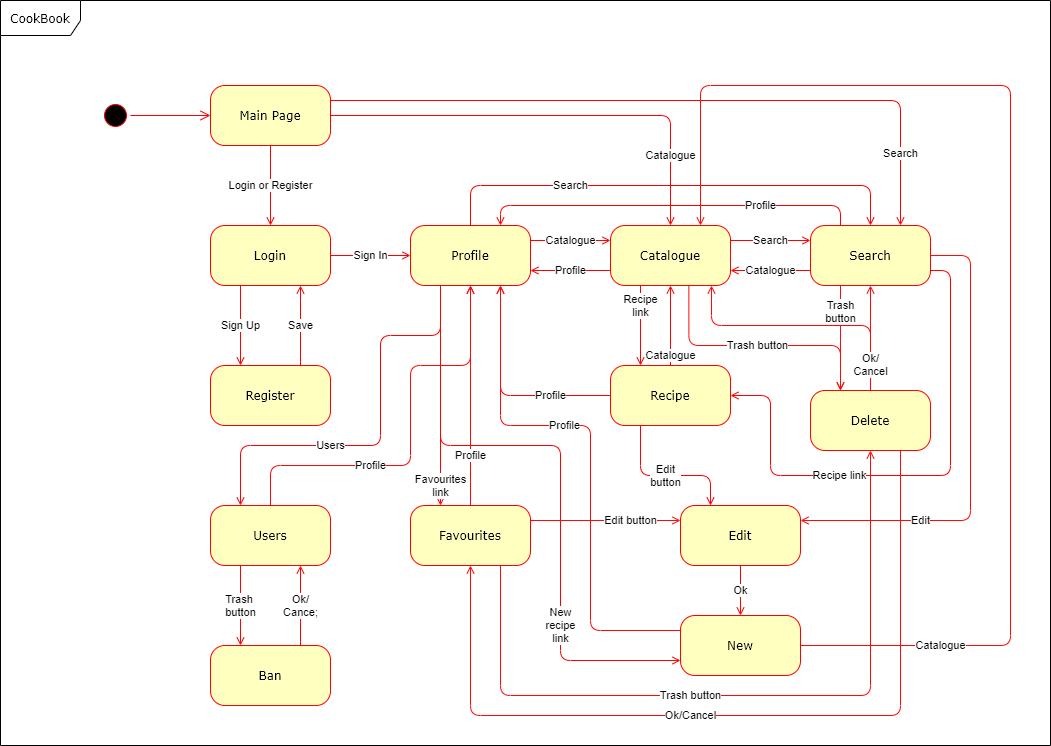

The diagram above was exported from draw.io. Its source (the exported page's mxGraphModel, read from the mxfile embedded in the PNG):
<mxGraphModel dx="1422" dy="794" grid="1" gridSize="10" guides="1" tooltips="1" connect="1" arrows="1" fold="1" page="1" pageScale="1" pageWidth="1100" pageHeight="850" background="#ffffff" math="0" shadow="0">
  <root>
    <mxCell id="0" />
    <mxCell id="1" parent="0" />
    <mxCell id="2a3bc250acf0617d-8" value="CookBook" style="shape=umlFrame;whiteSpace=wrap;html=1;rounded=1;shadow=0;comic=0;labelBackgroundColor=none;strokeWidth=1;fontFamily=Verdana;fontSize=12;align=center;width=80;height=35;" parent="1" vertex="1">
      <mxGeometry x="30" y="35" width="1050" height="745" as="geometry" />
    </mxCell>
    <mxCell id="382b91b5511bd0f7-1" value="" style="ellipse;html=1;shape=startState;fillColor=#000000;strokeColor=#ff0000;rounded=1;shadow=0;comic=0;labelBackgroundColor=none;fontFamily=Verdana;fontSize=12;fontColor=#000000;align=center;direction=south;" parent="1" vertex="1">
      <mxGeometry x="130" y="135" width="30" height="30" as="geometry" />
    </mxCell>
    <mxCell id="QJQmrOsFQTHgAv11tIRJ-15" value="Login or Register" style="edgeStyle=orthogonalEdgeStyle;rounded=0;orthogonalLoop=1;jettySize=auto;html=1;entryX=0.5;entryY=0;entryDx=0;entryDy=0;strokeColor=#FF0000;endArrow=open;endFill=0;" parent="1" source="382b91b5511bd0f7-6" target="QJQmrOsFQTHgAv11tIRJ-5" edge="1">
      <mxGeometry relative="1" as="geometry" />
    </mxCell>
    <mxCell id="QJQmrOsFQTHgAv11tIRJ-19" value="Catalogue" style="edgeStyle=orthogonalEdgeStyle;rounded=1;orthogonalLoop=1;jettySize=auto;html=1;exitX=1;exitY=0.5;exitDx=0;exitDy=0;endArrow=open;endFill=0;strokeColor=#FF0000;" parent="1" source="382b91b5511bd0f7-6" target="QJQmrOsFQTHgAv11tIRJ-8" edge="1">
      <mxGeometry x="0.6889" relative="1" as="geometry">
        <mxPoint as="offset" />
      </mxGeometry>
    </mxCell>
    <mxCell id="QJQmrOsFQTHgAv11tIRJ-22" value="Search" style="edgeStyle=orthogonalEdgeStyle;rounded=1;orthogonalLoop=1;jettySize=auto;html=1;exitX=1;exitY=0.25;exitDx=0;exitDy=0;endArrow=open;endFill=0;strokeColor=#FF0000;entryX=0.75;entryY=0;entryDx=0;entryDy=0;" parent="1" source="382b91b5511bd0f7-6" target="QJQmrOsFQTHgAv11tIRJ-9" edge="1">
      <mxGeometry x="0.7941" relative="1" as="geometry">
        <mxPoint as="offset" />
        <Array as="points">
          <mxPoint x="930" y="135" />
        </Array>
      </mxGeometry>
    </mxCell>
    <mxCell id="382b91b5511bd0f7-6" value="Main Page" style="rounded=1;whiteSpace=wrap;html=1;arcSize=24;fillColor=#ffffc0;strokeColor=#ff0000;shadow=0;comic=0;labelBackgroundColor=none;fontFamily=Verdana;fontSize=12;fontColor=#000000;align=center;" parent="1" vertex="1">
      <mxGeometry x="240" y="120" width="120" height="60" as="geometry" />
    </mxCell>
    <mxCell id="2a3bc250acf0617d-9" style="edgeStyle=orthogonalEdgeStyle;html=1;labelBackgroundColor=none;endArrow=open;endSize=8;strokeColor=#ff0000;fontFamily=Verdana;fontSize=12;align=left;" parent="1" source="382b91b5511bd0f7-1" target="382b91b5511bd0f7-6" edge="1">
      <mxGeometry relative="1" as="geometry" />
    </mxCell>
    <mxCell id="QJQmrOsFQTHgAv11tIRJ-16" value="Sign Up" style="edgeStyle=orthogonalEdgeStyle;rounded=0;orthogonalLoop=1;jettySize=auto;html=1;exitX=0.25;exitY=1;exitDx=0;exitDy=0;endArrow=open;endFill=0;strokeColor=#FF0000;entryX=0.25;entryY=0;entryDx=0;entryDy=0;" parent="1" source="QJQmrOsFQTHgAv11tIRJ-5" target="QJQmrOsFQTHgAv11tIRJ-6" edge="1">
      <mxGeometry relative="1" as="geometry" />
    </mxCell>
    <mxCell id="QJQmrOsFQTHgAv11tIRJ-17" value="Sign In" style="edgeStyle=orthogonalEdgeStyle;rounded=0;orthogonalLoop=1;jettySize=auto;html=1;exitX=1;exitY=0.5;exitDx=0;exitDy=0;entryX=0;entryY=0.5;entryDx=0;entryDy=0;endArrow=open;endFill=0;strokeColor=#FF0000;" parent="1" source="QJQmrOsFQTHgAv11tIRJ-5" target="QJQmrOsFQTHgAv11tIRJ-7" edge="1">
      <mxGeometry relative="1" as="geometry" />
    </mxCell>
    <mxCell id="QJQmrOsFQTHgAv11tIRJ-5" value="Login" style="rounded=1;whiteSpace=wrap;html=1;arcSize=24;fillColor=#ffffc0;strokeColor=#ff0000;shadow=0;comic=0;labelBackgroundColor=none;fontFamily=Verdana;fontSize=12;fontColor=#000000;align=center;" parent="1" vertex="1">
      <mxGeometry x="240" y="260" width="120" height="60" as="geometry" />
    </mxCell>
    <mxCell id="QJQmrOsFQTHgAv11tIRJ-49" value="Save" style="edgeStyle=orthogonalEdgeStyle;rounded=1;orthogonalLoop=1;jettySize=auto;html=1;exitX=0.75;exitY=0;exitDx=0;exitDy=0;entryX=0.75;entryY=1;entryDx=0;entryDy=0;endArrow=open;endFill=0;strokeColor=#FF0000;" parent="1" source="QJQmrOsFQTHgAv11tIRJ-6" target="QJQmrOsFQTHgAv11tIRJ-5" edge="1">
      <mxGeometry relative="1" as="geometry" />
    </mxCell>
    <mxCell id="QJQmrOsFQTHgAv11tIRJ-6" value="Register" style="rounded=1;whiteSpace=wrap;html=1;arcSize=24;fillColor=#ffffc0;strokeColor=#ff0000;shadow=0;comic=0;labelBackgroundColor=none;fontFamily=Verdana;fontSize=12;fontColor=#000000;align=center;" parent="1" vertex="1">
      <mxGeometry x="240" y="400" width="120" height="60" as="geometry" />
    </mxCell>
    <mxCell id="QJQmrOsFQTHgAv11tIRJ-20" value="Catalogue" style="edgeStyle=orthogonalEdgeStyle;rounded=1;orthogonalLoop=1;jettySize=auto;html=1;exitX=1;exitY=0.25;exitDx=0;exitDy=0;entryX=0;entryY=0.25;entryDx=0;entryDy=0;endArrow=open;endFill=0;strokeColor=#FF0000;" parent="1" source="QJQmrOsFQTHgAv11tIRJ-7" target="QJQmrOsFQTHgAv11tIRJ-8" edge="1">
      <mxGeometry relative="1" as="geometry" />
    </mxCell>
    <mxCell id="QJQmrOsFQTHgAv11tIRJ-32" value="Search" style="edgeStyle=orthogonalEdgeStyle;rounded=1;orthogonalLoop=1;jettySize=auto;html=1;exitX=0.5;exitY=0;exitDx=0;exitDy=0;entryX=0.5;entryY=0;entryDx=0;entryDy=0;endArrow=open;endFill=0;strokeColor=#FF0000;" parent="1" source="QJQmrOsFQTHgAv11tIRJ-7" target="QJQmrOsFQTHgAv11tIRJ-9" edge="1">
      <mxGeometry x="-0.4167" relative="1" as="geometry">
        <Array as="points">
          <mxPoint x="500" y="220" />
          <mxPoint x="900" y="220" />
        </Array>
        <mxPoint as="offset" />
      </mxGeometry>
    </mxCell>
    <mxCell id="QJQmrOsFQTHgAv11tIRJ-42" value="Users" style="edgeStyle=orthogonalEdgeStyle;rounded=1;orthogonalLoop=1;jettySize=auto;html=1;exitX=0.25;exitY=1;exitDx=0;exitDy=0;entryX=0.25;entryY=0;entryDx=0;entryDy=0;endArrow=open;endFill=0;strokeColor=#FF0000;" parent="1" source="QJQmrOsFQTHgAv11tIRJ-7" target="QJQmrOsFQTHgAv11tIRJ-11" edge="1">
      <mxGeometry x="0.2857" relative="1" as="geometry">
        <Array as="points">
          <mxPoint x="470" y="370" />
          <mxPoint x="410" y="370" />
          <mxPoint x="410" y="480" />
          <mxPoint x="270" y="480" />
        </Array>
        <mxPoint as="offset" />
      </mxGeometry>
    </mxCell>
    <mxCell id="QJQmrOsFQTHgAv11tIRJ-43" value="Favourites&lt;br&gt;link" style="edgeStyle=orthogonalEdgeStyle;rounded=1;orthogonalLoop=1;jettySize=auto;html=1;exitX=0.25;exitY=1;exitDx=0;exitDy=0;entryX=0.25;entryY=0;entryDx=0;entryDy=0;endArrow=open;endFill=0;strokeColor=#FF0000;" parent="1" source="QJQmrOsFQTHgAv11tIRJ-7" target="QJQmrOsFQTHgAv11tIRJ-12" edge="1">
      <mxGeometry x="0.8182" relative="1" as="geometry">
        <mxPoint as="offset" />
        <Array as="points">
          <mxPoint x="470" y="520" />
          <mxPoint x="470" y="520" />
        </Array>
      </mxGeometry>
    </mxCell>
    <mxCell id="QJQmrOsFQTHgAv11tIRJ-45" value="New&lt;br&gt;recipe&lt;br&gt;link" style="edgeStyle=orthogonalEdgeStyle;rounded=1;orthogonalLoop=1;jettySize=auto;html=1;exitX=0.25;exitY=1;exitDx=0;exitDy=0;entryX=0;entryY=0.75;entryDx=0;entryDy=0;endArrow=open;endFill=0;strokeColor=#FF0000;" parent="1" source="QJQmrOsFQTHgAv11tIRJ-7" target="QJQmrOsFQTHgAv11tIRJ-52" edge="1">
      <mxGeometry x="0.4957" relative="1" as="geometry">
        <Array as="points">
          <mxPoint x="470" y="480" />
          <mxPoint x="590" y="480" />
          <mxPoint x="590" y="695" />
        </Array>
        <mxPoint as="offset" />
      </mxGeometry>
    </mxCell>
    <mxCell id="QJQmrOsFQTHgAv11tIRJ-7" value="Profile" style="rounded=1;whiteSpace=wrap;html=1;arcSize=24;fillColor=#ffffc0;strokeColor=#ff0000;shadow=0;comic=0;labelBackgroundColor=none;fontFamily=Verdana;fontSize=12;fontColor=#000000;align=center;" parent="1" vertex="1">
      <mxGeometry x="440" y="260" width="120" height="60" as="geometry" />
    </mxCell>
    <mxCell id="QJQmrOsFQTHgAv11tIRJ-21" value="Profile" style="edgeStyle=orthogonalEdgeStyle;rounded=1;orthogonalLoop=1;jettySize=auto;html=1;exitX=0;exitY=0.75;exitDx=0;exitDy=0;entryX=1;entryY=0.75;entryDx=0;entryDy=0;endArrow=open;endFill=0;strokeColor=#FF0000;" parent="1" source="QJQmrOsFQTHgAv11tIRJ-8" target="QJQmrOsFQTHgAv11tIRJ-7" edge="1">
      <mxGeometry relative="1" as="geometry" />
    </mxCell>
    <mxCell id="QJQmrOsFQTHgAv11tIRJ-24" value="Search" style="edgeStyle=orthogonalEdgeStyle;rounded=1;orthogonalLoop=1;jettySize=auto;html=1;exitX=1;exitY=0.25;exitDx=0;exitDy=0;entryX=0;entryY=0.25;entryDx=0;entryDy=0;endArrow=open;endFill=0;strokeColor=#FF0000;" parent="1" source="QJQmrOsFQTHgAv11tIRJ-8" target="QJQmrOsFQTHgAv11tIRJ-9" edge="1">
      <mxGeometry relative="1" as="geometry" />
    </mxCell>
    <mxCell id="QJQmrOsFQTHgAv11tIRJ-39" value="Recipe&lt;br&gt;link" style="edgeStyle=orthogonalEdgeStyle;rounded=1;orthogonalLoop=1;jettySize=auto;html=1;exitX=0.25;exitY=1;exitDx=0;exitDy=0;entryX=0.25;entryY=0;entryDx=0;entryDy=0;endArrow=open;endFill=0;strokeColor=#FF0000;" parent="1" source="QJQmrOsFQTHgAv11tIRJ-8" target="QJQmrOsFQTHgAv11tIRJ-14" edge="1">
      <mxGeometry x="-0.5" relative="1" as="geometry">
        <mxPoint as="offset" />
      </mxGeometry>
    </mxCell>
    <mxCell id="rIbwr9cAOLRhZ8QM4RvK-1" value="Trash button" style="edgeStyle=orthogonalEdgeStyle;rounded=1;orthogonalLoop=1;jettySize=auto;html=1;entryX=0.25;entryY=0;entryDx=0;entryDy=0;strokeColor=#FF0808;endArrow=open;endFill=0;exitX=0.653;exitY=1.014;exitDx=0;exitDy=0;exitPerimeter=0;" parent="1" source="QJQmrOsFQTHgAv11tIRJ-8" target="QJQmrOsFQTHgAv11tIRJ-51" edge="1">
      <mxGeometry relative="1" as="geometry">
        <Array as="points">
          <mxPoint x="718" y="380" />
          <mxPoint x="870" y="380" />
        </Array>
      </mxGeometry>
    </mxCell>
    <mxCell id="QJQmrOsFQTHgAv11tIRJ-8" value="Catalogue" style="rounded=1;whiteSpace=wrap;html=1;arcSize=24;fillColor=#ffffc0;strokeColor=#ff0000;shadow=0;comic=0;labelBackgroundColor=none;fontFamily=Verdana;fontSize=12;fontColor=#000000;align=center;" parent="1" vertex="1">
      <mxGeometry x="640" y="260" width="120" height="60" as="geometry" />
    </mxCell>
    <mxCell id="QJQmrOsFQTHgAv11tIRJ-29" value="Catalogue" style="edgeStyle=orthogonalEdgeStyle;rounded=1;orthogonalLoop=1;jettySize=auto;html=1;exitX=0;exitY=0.75;exitDx=0;exitDy=0;entryX=1;entryY=0.75;entryDx=0;entryDy=0;endArrow=open;endFill=0;strokeColor=#FF0000;" parent="1" source="QJQmrOsFQTHgAv11tIRJ-9" target="QJQmrOsFQTHgAv11tIRJ-8" edge="1">
      <mxGeometry relative="1" as="geometry" />
    </mxCell>
    <mxCell id="QJQmrOsFQTHgAv11tIRJ-30" value="Profile" style="edgeStyle=orthogonalEdgeStyle;rounded=1;orthogonalLoop=1;jettySize=auto;html=1;exitX=0.25;exitY=0;exitDx=0;exitDy=0;entryX=0.75;entryY=0;entryDx=0;entryDy=0;endArrow=open;endFill=0;strokeColor=#FF0000;" parent="1" source="QJQmrOsFQTHgAv11tIRJ-9" target="QJQmrOsFQTHgAv11tIRJ-7" edge="1">
      <mxGeometry x="-0.4737" relative="1" as="geometry">
        <mxPoint as="offset" />
      </mxGeometry>
    </mxCell>
    <mxCell id="QJQmrOsFQTHgAv11tIRJ-41" value="Recipe link" style="edgeStyle=orthogonalEdgeStyle;rounded=1;orthogonalLoop=1;jettySize=auto;html=1;exitX=1;exitY=0.75;exitDx=0;exitDy=0;entryX=1;entryY=0.5;entryDx=0;entryDy=0;endArrow=open;endFill=0;strokeColor=#FF0000;" parent="1" source="QJQmrOsFQTHgAv11tIRJ-9" target="QJQmrOsFQTHgAv11tIRJ-14" edge="1">
      <mxGeometry x="0.28" relative="1" as="geometry">
        <Array as="points">
          <mxPoint x="980" y="305" />
          <mxPoint x="980" y="510" />
          <mxPoint x="800" y="510" />
          <mxPoint x="800" y="430" />
        </Array>
        <mxPoint as="offset" />
      </mxGeometry>
    </mxCell>
    <mxCell id="rIbwr9cAOLRhZ8QM4RvK-8" value="Trash&lt;br&gt;button" style="edgeStyle=orthogonalEdgeStyle;rounded=1;orthogonalLoop=1;jettySize=auto;html=1;exitX=0.25;exitY=1;exitDx=0;exitDy=0;endArrow=open;endFill=0;strokeColor=#FF0808;entryX=0.25;entryY=0;entryDx=0;entryDy=0;" parent="1" source="QJQmrOsFQTHgAv11tIRJ-9" target="QJQmrOsFQTHgAv11tIRJ-51" edge="1">
      <mxGeometry x="-0.5" relative="1" as="geometry">
        <mxPoint x="870" y="400" as="targetPoint" />
        <mxPoint as="offset" />
      </mxGeometry>
    </mxCell>
    <mxCell id="rIbwr9cAOLRhZ8QM4RvK-10" value="Edit" style="edgeStyle=orthogonalEdgeStyle;rounded=1;orthogonalLoop=1;jettySize=auto;html=1;exitX=1;exitY=0.5;exitDx=0;exitDy=0;entryX=1;entryY=0.25;entryDx=0;entryDy=0;endArrow=open;endFill=0;strokeColor=#FF0808;" parent="1" source="QJQmrOsFQTHgAv11tIRJ-9" target="QJQmrOsFQTHgAv11tIRJ-38" edge="1">
      <mxGeometry x="0.4947" relative="1" as="geometry">
        <Array as="points">
          <mxPoint x="1000" y="290" />
          <mxPoint x="1000" y="555" />
        </Array>
        <mxPoint as="offset" />
      </mxGeometry>
    </mxCell>
    <mxCell id="QJQmrOsFQTHgAv11tIRJ-9" value="Search" style="rounded=1;whiteSpace=wrap;html=1;arcSize=24;fillColor=#ffffc0;strokeColor=#ff0000;shadow=0;comic=0;labelBackgroundColor=none;fontFamily=Verdana;fontSize=12;fontColor=#000000;align=center;" parent="1" vertex="1">
      <mxGeometry x="840" y="260" width="120" height="60" as="geometry" />
    </mxCell>
    <mxCell id="QJQmrOsFQTHgAv11tIRJ-48" value="Trash&amp;nbsp;&lt;br&gt;button" style="edgeStyle=orthogonalEdgeStyle;rounded=1;orthogonalLoop=1;jettySize=auto;html=1;exitX=0.25;exitY=1;exitDx=0;exitDy=0;endArrow=open;endFill=0;strokeColor=#FF0000;entryX=0.25;entryY=0;entryDx=0;entryDy=0;" parent="1" source="QJQmrOsFQTHgAv11tIRJ-11" target="QJQmrOsFQTHgAv11tIRJ-47" edge="1">
      <mxGeometry relative="1" as="geometry" />
    </mxCell>
    <mxCell id="rIbwr9cAOLRhZ8QM4RvK-7" value="Profile" style="edgeStyle=orthogonalEdgeStyle;rounded=1;orthogonalLoop=1;jettySize=auto;html=1;exitX=0.5;exitY=0;exitDx=0;exitDy=0;endArrow=open;endFill=0;strokeColor=#FF0808;" parent="1" source="QJQmrOsFQTHgAv11tIRJ-11" edge="1">
      <mxGeometry x="-0.3333" relative="1" as="geometry">
        <mxPoint x="500" y="320" as="targetPoint" />
        <Array as="points">
          <mxPoint x="300" y="500" />
          <mxPoint x="440" y="500" />
          <mxPoint x="440" y="400" />
          <mxPoint x="500" y="400" />
        </Array>
        <mxPoint as="offset" />
      </mxGeometry>
    </mxCell>
    <mxCell id="QJQmrOsFQTHgAv11tIRJ-11" value="Users" style="rounded=1;whiteSpace=wrap;html=1;arcSize=24;fillColor=#ffffc0;strokeColor=#ff0000;shadow=0;comic=0;labelBackgroundColor=none;fontFamily=Verdana;fontSize=12;fontColor=#000000;align=center;" parent="1" vertex="1">
      <mxGeometry x="240" y="540" width="120" height="60" as="geometry" />
    </mxCell>
    <mxCell id="rIbwr9cAOLRhZ8QM4RvK-6" value="Profile" style="edgeStyle=orthogonalEdgeStyle;rounded=1;orthogonalLoop=1;jettySize=auto;html=1;exitX=0.5;exitY=0;exitDx=0;exitDy=0;endArrow=open;endFill=0;strokeColor=#FF0808;" parent="1" source="QJQmrOsFQTHgAv11tIRJ-12" edge="1">
      <mxGeometry x="-0.5455" relative="1" as="geometry">
        <mxPoint x="500" y="320" as="targetPoint" />
        <mxPoint as="offset" />
      </mxGeometry>
    </mxCell>
    <mxCell id="rIbwr9cAOLRhZ8QM4RvK-12" value="Edit button" style="edgeStyle=orthogonalEdgeStyle;rounded=1;orthogonalLoop=1;jettySize=auto;html=1;exitX=1;exitY=0.25;exitDx=0;exitDy=0;entryX=0;entryY=0.25;entryDx=0;entryDy=0;endArrow=open;endFill=0;strokeColor=#FF0808;" parent="1" source="QJQmrOsFQTHgAv11tIRJ-12" target="QJQmrOsFQTHgAv11tIRJ-38" edge="1">
      <mxGeometry x="0.3333" relative="1" as="geometry">
        <mxPoint as="offset" />
      </mxGeometry>
    </mxCell>
    <mxCell id="rIbwr9cAOLRhZ8QM4RvK-14" value="Trash button" style="edgeStyle=orthogonalEdgeStyle;rounded=1;orthogonalLoop=1;jettySize=auto;html=1;exitX=0.75;exitY=1;exitDx=0;exitDy=0;entryX=0.5;entryY=1;entryDx=0;entryDy=0;endArrow=open;endFill=0;strokeColor=#FF0808;" parent="1" source="QJQmrOsFQTHgAv11tIRJ-12" target="QJQmrOsFQTHgAv11tIRJ-51" edge="1">
      <mxGeometry x="-0.1409" relative="1" as="geometry">
        <Array as="points">
          <mxPoint x="530" y="730" />
          <mxPoint x="900" y="730" />
        </Array>
        <mxPoint as="offset" />
      </mxGeometry>
    </mxCell>
    <mxCell id="QJQmrOsFQTHgAv11tIRJ-12" value="Favourites" style="rounded=1;whiteSpace=wrap;html=1;arcSize=24;fillColor=#ffffc0;strokeColor=#ff0000;shadow=0;comic=0;labelBackgroundColor=none;fontFamily=Verdana;fontSize=12;fontColor=#000000;align=center;" parent="1" vertex="1">
      <mxGeometry x="440" y="540" width="120" height="60" as="geometry" />
    </mxCell>
    <mxCell id="QJQmrOsFQTHgAv11tIRJ-35" value="Profile" style="edgeStyle=orthogonalEdgeStyle;rounded=1;orthogonalLoop=1;jettySize=auto;html=1;exitX=0;exitY=0.5;exitDx=0;exitDy=0;entryX=0.75;entryY=1;entryDx=0;entryDy=0;endArrow=open;endFill=0;strokeColor=#FF0000;" parent="1" source="QJQmrOsFQTHgAv11tIRJ-14" target="QJQmrOsFQTHgAv11tIRJ-7" edge="1">
      <mxGeometry x="-0.4545" relative="1" as="geometry">
        <mxPoint as="offset" />
      </mxGeometry>
    </mxCell>
    <mxCell id="QJQmrOsFQTHgAv11tIRJ-40" value="Catalogue" style="edgeStyle=orthogonalEdgeStyle;rounded=1;orthogonalLoop=1;jettySize=auto;html=1;exitX=0.5;exitY=0;exitDx=0;exitDy=0;entryX=0.5;entryY=1;entryDx=0;entryDy=0;endArrow=open;endFill=0;strokeColor=#FF0000;" parent="1" source="QJQmrOsFQTHgAv11tIRJ-14" target="QJQmrOsFQTHgAv11tIRJ-8" edge="1">
      <mxGeometry x="-0.75" relative="1" as="geometry">
        <mxPoint as="offset" />
      </mxGeometry>
    </mxCell>
    <mxCell id="QJQmrOsFQTHgAv11tIRJ-46" value="Edit&lt;br&gt;button" style="edgeStyle=orthogonalEdgeStyle;rounded=1;orthogonalLoop=1;jettySize=auto;html=1;exitX=0.25;exitY=1;exitDx=0;exitDy=0;entryX=0.25;entryY=0;entryDx=0;entryDy=0;endArrow=open;endFill=0;strokeColor=#FF0000;" parent="1" source="QJQmrOsFQTHgAv11tIRJ-14" target="QJQmrOsFQTHgAv11tIRJ-38" edge="1">
      <mxGeometry relative="1" as="geometry">
        <Array as="points">
          <mxPoint x="670" y="510" />
          <mxPoint x="740" y="510" />
        </Array>
      </mxGeometry>
    </mxCell>
    <mxCell id="QJQmrOsFQTHgAv11tIRJ-14" value="Recipe" style="rounded=1;whiteSpace=wrap;html=1;arcSize=24;fillColor=#ffffc0;strokeColor=#ff0000;shadow=0;comic=0;labelBackgroundColor=none;fontFamily=Verdana;fontSize=12;fontColor=#000000;align=center;" parent="1" vertex="1">
      <mxGeometry x="640" y="400" width="120" height="60" as="geometry" />
    </mxCell>
    <mxCell id="QJQmrOsFQTHgAv11tIRJ-53" value="Ok" style="edgeStyle=orthogonalEdgeStyle;rounded=1;orthogonalLoop=1;jettySize=auto;html=1;exitX=0.5;exitY=1;exitDx=0;exitDy=0;entryX=0.5;entryY=0;entryDx=0;entryDy=0;endArrow=open;endFill=0;strokeColor=#FF0000;" parent="1" source="QJQmrOsFQTHgAv11tIRJ-38" target="QJQmrOsFQTHgAv11tIRJ-52" edge="1">
      <mxGeometry relative="1" as="geometry" />
    </mxCell>
    <mxCell id="QJQmrOsFQTHgAv11tIRJ-38" value="Edit" style="rounded=1;whiteSpace=wrap;html=1;arcSize=24;fillColor=#ffffc0;strokeColor=#ff0000;shadow=0;comic=0;labelBackgroundColor=none;fontFamily=Verdana;fontSize=12;fontColor=#000000;align=center;" parent="1" vertex="1">
      <mxGeometry x="710" y="540" width="120" height="60" as="geometry" />
    </mxCell>
    <mxCell id="QJQmrOsFQTHgAv11tIRJ-50" value="Ok/&lt;br&gt;Cance;" style="edgeStyle=orthogonalEdgeStyle;rounded=1;orthogonalLoop=1;jettySize=auto;html=1;exitX=0.75;exitY=0;exitDx=0;exitDy=0;entryX=0.75;entryY=1;entryDx=0;entryDy=0;endArrow=open;endFill=0;strokeColor=#FF0000;" parent="1" source="QJQmrOsFQTHgAv11tIRJ-47" target="QJQmrOsFQTHgAv11tIRJ-11" edge="1">
      <mxGeometry relative="1" as="geometry" />
    </mxCell>
    <mxCell id="QJQmrOsFQTHgAv11tIRJ-47" value="Ban" style="rounded=1;whiteSpace=wrap;html=1;arcSize=24;fillColor=#ffffc0;strokeColor=#ff0000;shadow=0;comic=0;labelBackgroundColor=none;fontFamily=Verdana;fontSize=12;fontColor=#000000;align=center;" parent="1" vertex="1">
      <mxGeometry x="240" y="680" width="120" height="60" as="geometry" />
    </mxCell>
    <mxCell id="rIbwr9cAOLRhZ8QM4RvK-2" value="" style="edgeStyle=orthogonalEdgeStyle;rounded=1;orthogonalLoop=1;jettySize=auto;html=1;exitX=0.5;exitY=0;exitDx=0;exitDy=0;endArrow=open;endFill=0;strokeColor=#FF0808;" parent="1" source="QJQmrOsFQTHgAv11tIRJ-51" target="QJQmrOsFQTHgAv11tIRJ-8" edge="1">
      <mxGeometry relative="1" as="geometry">
        <Array as="points">
          <mxPoint x="900" y="360" />
          <mxPoint x="741" y="360" />
        </Array>
      </mxGeometry>
    </mxCell>
    <mxCell id="rIbwr9cAOLRhZ8QM4RvK-9" value="Ok/&lt;br&gt;Cancel" style="edgeStyle=orthogonalEdgeStyle;rounded=1;orthogonalLoop=1;jettySize=auto;html=1;exitX=0.5;exitY=0;exitDx=0;exitDy=0;entryX=0.5;entryY=1;entryDx=0;entryDy=0;endArrow=open;endFill=0;strokeColor=#FF0808;" parent="1" source="QJQmrOsFQTHgAv11tIRJ-51" target="QJQmrOsFQTHgAv11tIRJ-9" edge="1">
      <mxGeometry x="-0.5" relative="1" as="geometry">
        <mxPoint as="offset" />
      </mxGeometry>
    </mxCell>
    <mxCell id="rIbwr9cAOLRhZ8QM4RvK-15" value="Ok/Cancel" style="edgeStyle=orthogonalEdgeStyle;rounded=1;orthogonalLoop=1;jettySize=auto;html=1;exitX=0.75;exitY=1;exitDx=0;exitDy=0;entryX=0.5;entryY=1;entryDx=0;entryDy=0;endArrow=open;endFill=0;strokeColor=#FF0808;" parent="1" source="QJQmrOsFQTHgAv11tIRJ-51" target="QJQmrOsFQTHgAv11tIRJ-12" edge="1">
      <mxGeometry x="0.1243" relative="1" as="geometry">
        <Array as="points">
          <mxPoint x="930" y="750" />
          <mxPoint x="500" y="750" />
        </Array>
        <mxPoint as="offset" />
      </mxGeometry>
    </mxCell>
    <mxCell id="QJQmrOsFQTHgAv11tIRJ-51" value="Delete" style="rounded=1;whiteSpace=wrap;html=1;arcSize=24;fillColor=#ffffc0;strokeColor=#ff0000;shadow=0;comic=0;labelBackgroundColor=none;fontFamily=Verdana;fontSize=12;fontColor=#000000;align=center;" parent="1" vertex="1">
      <mxGeometry x="840" y="425" width="120" height="60" as="geometry" />
    </mxCell>
    <mxCell id="rIbwr9cAOLRhZ8QM4RvK-3" value="Profile" style="edgeStyle=orthogonalEdgeStyle;rounded=1;orthogonalLoop=1;jettySize=auto;html=1;exitX=0;exitY=0.25;exitDx=0;exitDy=0;endArrow=open;endFill=0;strokeColor=#FF0808;entryX=0.75;entryY=1;entryDx=0;entryDy=0;" parent="1" source="QJQmrOsFQTHgAv11tIRJ-52" target="QJQmrOsFQTHgAv11tIRJ-7" edge="1">
      <mxGeometry x="0.2233" relative="1" as="geometry">
        <mxPoint x="530" y="330" as="targetPoint" />
        <Array as="points">
          <mxPoint x="620" y="665" />
          <mxPoint x="620" y="460" />
          <mxPoint x="530" y="460" />
        </Array>
        <mxPoint as="offset" />
      </mxGeometry>
    </mxCell>
    <mxCell id="rIbwr9cAOLRhZ8QM4RvK-4" value="Catalogue" style="edgeStyle=orthogonalEdgeStyle;rounded=1;orthogonalLoop=1;jettySize=auto;html=1;exitX=1;exitY=0.5;exitDx=0;exitDy=0;entryX=0.75;entryY=0;entryDx=0;entryDy=0;endArrow=open;endFill=0;strokeColor=#FF0808;" parent="1" source="QJQmrOsFQTHgAv11tIRJ-52" target="QJQmrOsFQTHgAv11tIRJ-8" edge="1">
      <mxGeometry x="-0.7705" relative="1" as="geometry">
        <Array as="points">
          <mxPoint x="1040" y="680" />
          <mxPoint x="1040" y="120" />
          <mxPoint x="730" y="120" />
        </Array>
        <mxPoint as="offset" />
      </mxGeometry>
    </mxCell>
    <mxCell id="QJQmrOsFQTHgAv11tIRJ-52" value="New" style="rounded=1;whiteSpace=wrap;html=1;arcSize=24;fillColor=#ffffc0;strokeColor=#ff0000;shadow=0;comic=0;labelBackgroundColor=none;fontFamily=Verdana;fontSize=12;fontColor=#000000;align=center;" parent="1" vertex="1">
      <mxGeometry x="710" y="650" width="120" height="60" as="geometry" />
    </mxCell>
  </root>
</mxGraphModel>